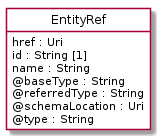

The diagram above was rendered by PlantUML. Its source (embedded in the PNG):
@startuml
hide circle
hide methods
hide stereotype
show <<Enumeration>> stereotype
skinparam class {
   BackgroundColor<<Enumeration>> #E6F5F7
   BackgroundColor<<Ref>> #FFFFE0
   BackgroundColor<<Pivot>> #FFFFFFF
   BackgroundColor<<SimpleType>> #E2F0DA
   BackgroundColor #FCF2E3
}

class EntityRef <<Pivot>> {
    href : Uri
    id : String [1]
    name : String
    @baseType : String
    @referredType : String
    @schemaLocation : Uri
    @type : String
}


@enduml